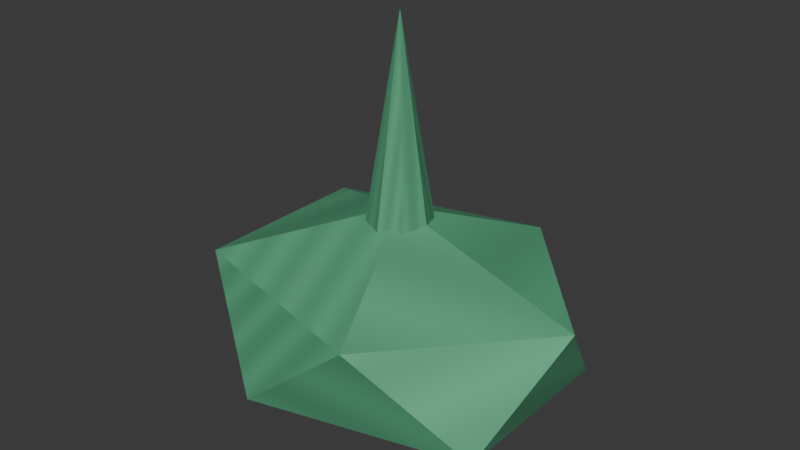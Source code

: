 # Source: critical.blend  (saved by Blender 5.1.30; exported with 4.5.12 LTS)
import bpy
from mathutils import Matrix  # noqa: F401  (used for matrix-valued properties, if any)

bpy.ops.wm.read_factory_settings(use_empty=True)
scene = bpy.context.scene
scene.name = 'Scene'

# ---- collections
col_collection = bpy.data.collections.new('Collection'); scene.collection.children.link(col_collection)

# ---- images (referenced by path relative to the original .blend; pixels are not part of the script)
import os
ASSET_DIR = os.environ.get("B2B_ASSET_DIR", "")  # directory of the original .blend (textures are referenced by path, not embedded)
HERE = os.path.dirname(os.path.abspath(__file__))  # packed textures are extracted next to this script under _unpacked/

def load_image(name, relpath, width, height, colorspace="sRGB"):
    """Load a texture the original file referenced (path relative to the .blend, or extracted next to this script)."""
    p = next((c for c in (os.path.join(HERE, relpath), os.path.join(ASSET_DIR, relpath)) if relpath and os.path.exists(c)), "")
    if p:
        img = bpy.data.images.load(p, check_existing=True)
        img.name = name
    else:  # same state as the original file: an image datablock whose file is absent (Cycles renders it pink)
        img = bpy.data.images.new(name, width, height)
        img.source = "FILE"
        img.filepath = "//" + (relpath or name)
    img.colorspace_settings.name = colorspace
    return img
img_critical_painted = load_image('critical-painted', '_unpacked/critical.50c3aeb0.png', 64, 64, 'sRGB')

# ---- materials (node trees are filled in below, after node groups)
mat_critical_paint = bpy.data.materials.new('critical-paint')

# ---- material node trees
mat_critical_paint.use_nodes = True; mat_critical_paint.node_tree.nodes.clear()
_N = mat_critical_paint.node_tree.nodes; _L = mat_critical_paint.node_tree.links
n0 = _N.new('ShaderNodeBsdfPrincipled'); n0.name = 'Principled BSDF'; n0.location = (-200, 100)
n0.inputs[2].default_value = 0.65
n1 = _N.new('ShaderNodeOutputMaterial'); n1.name = 'Material Output'; n1.location = (200, 100)
n2 = _N.new('ShaderNodeTexImage'); n2.name = 'Image Texture'; n2.location = (0, 0)
n2.image = img_critical_painted
_L.new(n0.outputs[0], n1.inputs[0])
_L.new(n2.outputs[0], n0.inputs[0])
n1.is_active_output = True

# ---- world
world_world = bpy.data.worlds.new('World'); scene.world = world_world
world_world.use_nodes = True; world_world.node_tree.nodes.clear()
_N = world_world.node_tree.nodes; _L = world_world.node_tree.links
n0 = _N.new('ShaderNodeOutputWorld'); n0.name = 'World Output'; n0.location = (200, 100)
n1 = _N.new('ShaderNodeBackground'); n1.name = 'Background'; n1.location = (-200, 100)
n1.inputs[0].default_value = (0.05088, 0.05088, 0.05088, 1.0)
_L.new(n1.outputs[0], n0.inputs[0])
n0.is_active_output = True
world_world.color = (0.05088, 0.05088, 0.05088)
world_world.sun_shadow_jitter_overblur = 0.0

# ---- meshes
me_cone_003 = bpy.data.meshes.new('Cone.003')
me_cone_003.from_pydata([(0.0, 0.065, 0.25), (0.0, 0.00065, 0.65), (0.04596, 0.04596, 0.25), (0.0004596, 0.0004596, 0.65), (0.065, 0.0, 0.25), (0.00065, 0.0, 0.65), (0.04596, -0.04596, 0.25), (0.0004596, -0.0004596, 0.65), (0.0, -0.065, 0.25), (0.0, -0.00065, 0.65), (-0.04596, -0.04596, 0.25), (-0.0004596, -0.0004596, 0.65), (-0.065, 0.0, 0.25), (-0.00065, 0.0, 0.65), (-0.04596, 0.04596, 0.25), (-0.0004596, 0.0004596, 0.65), (0.0, 0.0, 0.14), (0.1954, -0.1157, 0.2174), (-0.07462, -0.1871, 0.2174), (-0.2415, 0.0, 0.2174), (-0.07462, 0.1871, 0.2174), (0.1954, 0.1157, 0.2174), (0.07462, -0.1871, 0.3426), (-0.1954, -0.1157, 0.3426), (-0.1954, 0.1157, 0.3426), (0.07462, 0.1871, 0.3426), (0.2415, 0.0, 0.3426), (0.0, 0.0, 0.42)], [], [(0, 1, 3, 2), (2, 3, 5, 4), (4, 5, 7, 6), (6, 7, 9, 8), (8, 9, 11, 10), (10, 11, 13, 12), (3, 1, 15, 13, 11, 9, 7, 5), (12, 13, 15, 14), (14, 15, 1, 0), (0, 2, 4, 6, 8, 10, 12, 14), (16, 17, 18), (17, 16, 21), (16, 18, 19), (16, 19, 20), (16, 20, 21), (17, 21, 26), (18, 17, 22), (19, 18, 23), (20, 19, 24), (21, 20, 25), (17, 26, 22), (18, 22, 23), (19, 23, 24), (20, 24, 25), (21, 25, 26), (22, 26, 27), (23, 22, 27), (24, 23, 27), (25, 24, 27), (26, 25, 27)])
_uv = me_cone_003.uv_layers.new(name='UVMap')
_uv.uv.foreach_set('vector', [0.0, 0.0, 0.1429, 0.0, 0.2857, 0.0, 0.4286, 0.0, 0.5714, 0.09091, 0.7143, 0.09091, 0.8571, 0.09091, 0.0, 0.09091, 0.1429, 0.1818, 0.2857, 0.1818, 0.4286, 0.1818, 0.5714, 0.1818, 0.7143, 0.2727, 0.8571, 0.2727, 0.0, 0.2727, 0.1429, 0.2727, 0.2857, 0.3636, 0.4286, 0.3636, 0.5714, 0.3636, 0.7143, 0.3636, 0.8571, 0.4545, 0.0, 0.4545, 0.1429, 0.4545, 0.2857, 0.4545, 0.4286, 0.5455, 0.5714, 0.5455, 0.7143, 0.5455, 0.8571, 0.5455, 0.0, 0.5455, 0.1429, 0.5455, 0.2857, 0.5455, 0.4286, 0.5455, 0.5714, 0.6364, 0.7143, 0.6364, 0.8571, 0.6364, 0.0, 0.6364, 0.1429, 0.7273, 0.2857, 0.7273, 0.4286, 0.7273, 0.5714, 0.7273, 0.7143, 0.8182, 0.8571, 0.8182, 0.0, 0.8182, 0.1429, 0.8182, 0.2857, 0.8182, 0.4286, 0.8182, 0.5714, 0.8182, 0.7143, 0.8182, 0.0, 0.0, 0.1429, 0.0, 0.2857, 0.0, 0.4286, 0.09091, 0.5714, 0.09091, 0.7143, 0.09091, 0.8571, 0.1818, 0.0, 0.1818, 0.1429, 0.1818, 0.2857, 0.2727, 0.4286, 0.2727, 0.5714, 0.2727, 0.7143, 0.3636, 0.8571, 0.3636, 0.0, 0.3636, 0.1429, 0.4545, 0.2857, 0.4545, 0.4286, 0.4545, 0.5714, 0.5455, 0.7143, 0.5455, 0.8571, 0.5455, 0.0, 0.6364, 0.1429, 0.6364, 0.2857, 0.6364, 0.4286, 0.7273, 0.5714, 0.7273, 0.7143, 0.7273, 0.8571, 0.8182, 0.0, 0.8182, 0.1429, 0.8182, 0.2857, 0.9091, 0.4286, 0.9091, 0.5714, 0.9091, 0.7143, 0.0, 0.8571, 0.0, 0.0, 0.0, 0.1429, 0.09091, 0.2857, 0.09091, 0.4286, 0.09091, 0.5714, 0.1818, 0.7143, 0.1818, 0.8571, 0.1818, 0.0, 0.2727, 0.1429, 0.2727, 0.2857, 0.2727, 0.4286, 0.3636, 0.5714, 0.3636, 0.7143, 0.3636, 0.8571, 0.4545, 0.0, 0.4545, 0.1429, 0.4545, 0.2857, 0.5455, 0.4286, 0.5455, 0.5714, 0.5455, 0.7143, 0.6364, 0.8571, 0.6364, 0.0, 0.6364, 0.1429, 0.7273, 0.2857, 0.7273, 0.4286, 0.7273])
me_cone_003.materials.append(mat_critical_paint)
me_cone_003.update()

# ---- objects
ob_gear_critical = bpy.data.objects.new('gear_critical', me_cone_003)

# ---- transforms, parenting, visibility, modifiers, constraints
ob_gear_critical.location = (0.0, 0.0, 0.0)

# ---- collection membership
col_collection.objects.link(ob_gear_critical)

# ---- scene / render settings (as saved in the file)
scene.frame_start = 1; scene.frame_end = 250; scene.frame_set(1)
scene.render.engine = 'BLENDER_EEVEE_NEXT'
scene.render.bake_bias = 0.0
scene.render.bake_samples = 0
scene.cycles.sampling_pattern = 'TABULATED_SOBOL'
scene.eevee.use_volume_custom_range = False
bpy.context.view_layer.update()

# ---- added for rendering (the .blend has no active camera and no usable light): camera, sun
cam_auto = bpy.data.cameras.new('AutoCamera')
cam_auto.lens = 50.0
cam_auto.sensor_width = 36.0
cam_auto.clip_end = 1000.0
ob_auto_camera = bpy.data.objects.new('AutoCamera', cam_auto)
scene.collection.objects.link(ob_auto_camera)
ob_auto_camera.location = (0.736391, -0.88367, 0.984113)
ob_auto_camera.rotation_euler = (1.09748, -7.21219e-08, 0.694738)
scene.camera = ob_auto_camera
light_auto_sun = bpy.data.lights.new('AutoSun', 'SUN')
light_auto_sun.energy = 3.0
light_auto_sun.angle = 0.0523599
ob_auto_sun = bpy.data.objects.new('AutoSun', light_auto_sun)
scene.collection.objects.link(ob_auto_sun)
ob_auto_sun.rotation_euler = (0.872665, 0.174533, 0.523599)
bpy.context.view_layer.update()
